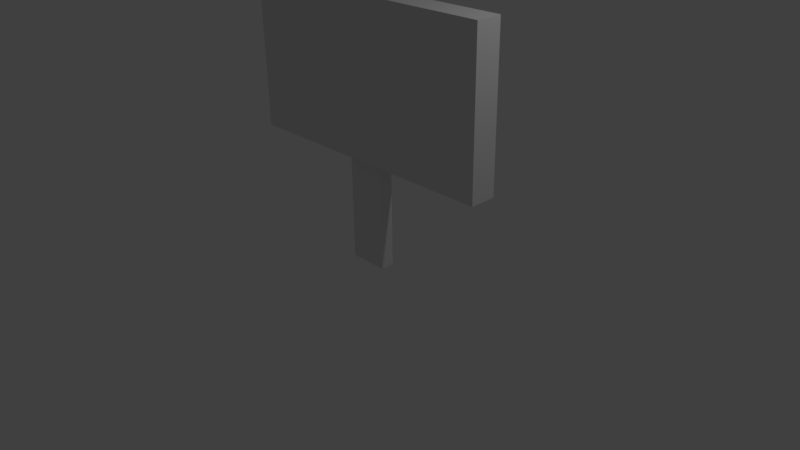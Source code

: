 # Source: Letrero.blend  (saved by Blender 2.77.0; exported with 4.5.12 LTS)
import bpy
from mathutils import Matrix  # noqa: F401  (used for matrix-valued properties, if any)

bpy.ops.wm.read_factory_settings(use_empty=True)
scene = bpy.context.scene
scene.name = 'Scene'

# ---- collections
col_collection_1 = bpy.data.collections.new('Collection 1'); scene.collection.children.link(col_collection_1)

# ---- materials (node trees are filled in below, after node groups)
mat_material = bpy.data.materials.new('Material')
mat_material.alpha_threshold = 0.0
mat_material.use_transparent_shadow = False
mat_material.roughness = 0.5
mat_material.line_color = (0.0, 0.0, 0.0, 1.0)

# ---- material node trees

# ---- world
world_world = bpy.data.worlds.new('World'); scene.world = world_world
world_world.color = (0.05088, 0.05088, 0.05088)
world_world.use_sun_shadow = False
world_world.sun_shadow_jitter_overblur = 0.0
world_world.cycles.sampling_method = 'MANUAL'

# ---- cameras
cam_camera = bpy.data.cameras.new('Camera')
cam_camera.clip_end = 100.0
cam_camera.lens = 35.0
cam_camera.sensor_width = 32.0
cam_camera.sensor_height = 18.0
cam_camera.ortho_scale = 7.314
cam_camera.dof.focus_distance = 0.0
cam_camera.dof.aperture_fstop = 128.0

# ---- lights
light_lamp = bpy.data.lights.new('Lamp', 'POINT')
light_lamp.transmission_factor = 0.0
light_lamp.cutoff_distance = 30.0
light_lamp.energy = 100.0
light_lamp.shadow_buffer_clip_start = 1.001
light_lamp.shadow_soft_size = 0.1
light_lamp.shadow_maximum_resolution = 0.006
light_lamp.use_absolute_resolution = True

# ---- meshes
me_cube = bpy.data.meshes.new('Cube')
me_cube.from_pydata([(-1.822, -0.1712, 1.338), (-1.822, 0.1712, 1.338), (1.822, 0.1712, 1.338), (1.822, -0.1712, 1.338), (-1.822, -0.1712, 3.338), (-1.822, 0.1712, 3.338), (1.822, 0.1712, 3.338), (1.822, -0.1712, 3.338), (-0.2597, -0.09211, -0.07837), (-0.2597, -0.09211, 1.922), (-0.2597, 0.09211, -0.07837), (-0.2597, 0.09211, 1.922), (0.2597, -0.09211, -0.07837), (0.2597, -0.09211, 1.922), (0.2597, 0.09211, -0.07837), (0.2597, 0.09211, 1.922)], [], [(0, 1, 2, 3), (4, 7, 6, 5), (0, 4, 5, 1), (1, 5, 6, 2), (2, 6, 7, 3), (4, 0, 3, 7), (9, 11, 10, 8), (11, 15, 14, 10), (15, 13, 12, 14), (13, 9, 8, 12), (8, 10, 14, 12), (13, 15, 11, 9)])
_uv = me_cube.uv_layers.new(name='UVMap')
_uv.uv.foreach_set('vector', [1.0, 0.5832, 1.0, 0.6772, 3.065e-05, 0.6772, 3.091e-05, 0.5832, 1.058, 0.6827, -0.05828, 0.6827, -0.05828, 0.5778, 1.058, 0.5778, 0.1898, 0.5751, 0.8249, 0.5751, 0.8249, 0.6838, 0.1898, 0.6838, 0.9999, 7.407e-05, 0.9999, 0.5487, 7.407e-05, 0.5487, 7.426e-05, 7.411e-05, 0.2341, 0.5834, 0.7805, 0.5834, 0.7805, 0.677, 0.2341, 0.677, 7.409e-05, 0.5487, 7.445e-05, 7.409e-05, 0.9999, 7.427e-05, 0.9999, 0.5487, 1.005, 0.5919, 1.005, 0.684, 0.004971, 0.684, 0.004971, 0.5919, 0.973, 0.73, 0.973, 0.9731, 0.03677, 0.9731, 0.03677, 0.73, 1.005, 0.5919, 1.005, 0.684, 0.004971, 0.684, 0.004971, 0.5919, 0.973, 0.73, 0.973, 0.9731, 0.03677, 0.9731, 0.03677, 0.73, 0.3539, 0.6843, 0.3539, 0.5807, 0.6461, 0.5807, 0.6461, 0.6843, 0.0, 0.0, 0.0, 0.0, 0.0, 0.0, 0.0, 0.0])
me_cube.materials.append(mat_material)
me_cube.use_remesh_preserve_volume = False
me_cube.use_remesh_preserve_attributes = False
me_cube.use_mirror_vertex_groups = False
me_cube.update()

# ---- objects
ob_cube = bpy.data.objects.new('Cube', me_cube)
ob_lamp = bpy.data.objects.new('Lamp', light_lamp)
ob_camera = bpy.data.objects.new('Camera', cam_camera)

# ---- transforms, parenting, visibility, modifiers, constraints
ob_cube.location = (0.0, 0.0, 0.0)
ob_cube.lock_rotations_4d = False
ob_cube.empty_display_type = 'ARROWS'
ob_cube.lineart.crease_threshold = 0.0
ob_lamp.location = (4.076, 1.005, 5.904)
ob_lamp.rotation_euler = (0.6503, 0.05522, 1.866)
ob_lamp.lock_rotations_4d = False
ob_lamp.empty_display_type = 'ARROWS'
ob_lamp.color = (0.0, 0.0, 0.0, 0.0)
ob_lamp.lineart.crease_threshold = 0.0
ob_camera.location = (7.481, -6.508, 5.344)
ob_camera.rotation_euler = (1.109, 0.01082, 0.8149)
ob_camera.lock_rotations_4d = False
ob_camera.empty_display_type = 'ARROWS'
ob_camera.color = (0.0, 0.0, 0.0, 0.0)
ob_camera.display_type = 'WIRE'
ob_camera.lineart.crease_threshold = 0.0

# ---- collection membership
col_collection_1.objects.link(ob_cube)
col_collection_1.objects.link(ob_lamp)
col_collection_1.objects.link(ob_camera)

# ---- scene / render settings (as saved in the file)
scene.camera = ob_camera
scene.frame_start = 1; scene.frame_end = 250; scene.frame_set(1)
scene.render.engine = 'BLENDER_EEVEE_NEXT'
scene.render.resolution_percentage = 50
scene.render.dither_intensity = 0.0
scene.cycles.use_denoising = False
scene.cycles.samples = 128
scene.cycles.sampling_pattern = 'TABULATED_SOBOL'
scene.cycles.light_sampling_threshold = 0.0
scene.cycles.use_adaptive_sampling = False
scene.cycles.use_light_tree = False
scene.cycles.blur_glossy = 0.0
scene.cycles.sample_clamp_indirect = 0.0
scene.view_settings.view_transform = 'Standard'
bpy.context.view_layer.update()

